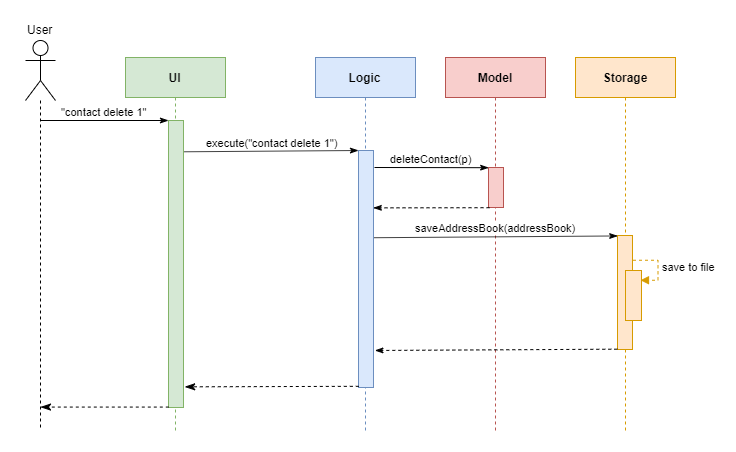

The diagram above was exported from draw.io. Its source (the exported page's mxGraphModel, read from the mxfile embedded in the PNG):
<mxGraphModel dx="1280" dy="694" grid="1" gridSize="10" guides="1" tooltips="1" connect="1" arrows="1" fold="1" page="1" pageScale="1" pageWidth="1400" pageHeight="850" math="0" shadow="0">
  <root>
    <mxCell id="BCV-_pXVwcxLb2NTNpz6-0" />
    <mxCell id="BCV-_pXVwcxLb2NTNpz6-1" parent="BCV-_pXVwcxLb2NTNpz6-0" />
    <mxCell id="g_muHWdZqSMhyq-U0IHB-2" value="" style="shape=umlLifeline;participant=umlActor;perimeter=lifelinePerimeter;whiteSpace=wrap;html=1;container=1;collapsible=0;recursiveResize=0;verticalAlign=top;spacingTop=36;labelBackgroundColor=#ffffff;outlineConnect=0;fillColor=none;align=center;size=60;" vertex="1" parent="BCV-_pXVwcxLb2NTNpz6-1">
      <mxGeometry x="100" y="90" width="30" height="390" as="geometry" />
    </mxCell>
    <mxCell id="g_muHWdZqSMhyq-U0IHB-3" value="User" style="text;html=1;resizable=0;points=[];autosize=1;align=center;verticalAlign=top;spacingTop=-4;" vertex="1" parent="BCV-_pXVwcxLb2NTNpz6-1">
      <mxGeometry x="95" y="70" width="40" height="20" as="geometry" />
    </mxCell>
    <mxCell id="g_muHWdZqSMhyq-U0IHB-4" value="UI" style="shape=umlLifeline;perimeter=lifelinePerimeter;whiteSpace=wrap;html=1;container=1;collapsible=0;recursiveResize=0;outlineConnect=0;fillColor=#d5e8d4;align=center;strokeColor=#82b366;fontStyle=1" vertex="1" parent="BCV-_pXVwcxLb2NTNpz6-1">
      <mxGeometry x="200" y="107" width="100" height="373" as="geometry" />
    </mxCell>
    <mxCell id="g_muHWdZqSMhyq-U0IHB-8" value="" style="html=1;points=[];perimeter=orthogonalPerimeter;fillColor=#d5e8d4;align=center;strokeColor=#82b366;" vertex="1" parent="g_muHWdZqSMhyq-U0IHB-4">
      <mxGeometry x="43" y="63" width="15" height="287" as="geometry" />
    </mxCell>
    <mxCell id="g_muHWdZqSMhyq-U0IHB-9" value="&quot;contact delete 1&quot;" style="html=1;verticalAlign=bottom;endArrow=classicThin;entryX=0;entryY=0;endFill=1;" edge="1" target="g_muHWdZqSMhyq-U0IHB-8" parent="BCV-_pXVwcxLb2NTNpz6-1">
      <mxGeometry relative="1" as="geometry">
        <mxPoint x="115" y="170" as="sourcePoint" />
      </mxGeometry>
    </mxCell>
    <mxCell id="g_muHWdZqSMhyq-U0IHB-10" value="" style="html=1;verticalAlign=bottom;endArrow=classicThin;dashed=1;endSize=8;exitX=0.02;exitY=0.995;exitDx=0;exitDy=0;exitPerimeter=0;endFill=1;" edge="1" parent="BCV-_pXVwcxLb2NTNpz6-1">
      <mxGeometry relative="1" as="geometry">
        <mxPoint x="115.01219512195132" y="456.56500000000005" as="targetPoint" />
        <mxPoint x="243.29999999999995" y="456.56500000000005" as="sourcePoint" />
      </mxGeometry>
    </mxCell>
    <mxCell id="g_muHWdZqSMhyq-U0IHB-11" value="Logic" style="shape=umlLifeline;perimeter=lifelinePerimeter;whiteSpace=wrap;html=1;container=1;collapsible=0;recursiveResize=0;outlineConnect=0;fillColor=#dae8fc;align=center;strokeColor=#6c8ebf;fontStyle=1" vertex="1" parent="BCV-_pXVwcxLb2NTNpz6-1">
      <mxGeometry x="390" y="107" width="100" height="373" as="geometry" />
    </mxCell>
    <mxCell id="g_muHWdZqSMhyq-U0IHB-13" value="" style="html=1;points=[];perimeter=orthogonalPerimeter;fillColor=#dae8fc;align=center;strokeColor=#6c8ebf;" vertex="1" parent="g_muHWdZqSMhyq-U0IHB-11">
      <mxGeometry x="43" y="93" width="15" height="237" as="geometry" />
    </mxCell>
    <mxCell id="g_muHWdZqSMhyq-U0IHB-14" value="execute(&quot;contact delete 1&quot;)" style="html=1;verticalAlign=bottom;endArrow=classicThin;entryX=0;entryY=0;endFill=1;exitX=1.053;exitY=0.109;exitDx=0;exitDy=0;exitPerimeter=0;startSize=6;" edge="1" parent="BCV-_pXVwcxLb2NTNpz6-1" target="g_muHWdZqSMhyq-U0IHB-13" source="g_muHWdZqSMhyq-U0IHB-8">
      <mxGeometry relative="1" as="geometry">
        <mxPoint x="333.5" y="170" as="sourcePoint" />
      </mxGeometry>
    </mxCell>
    <mxCell id="g_muHWdZqSMhyq-U0IHB-15" value="" style="html=1;verticalAlign=bottom;endArrow=classicThin;dashed=1;endSize=8;exitX=0.02;exitY=0.995;exitDx=0;exitDy=0;exitPerimeter=0;endFill=1;entryX=1.081;entryY=0.928;entryDx=0;entryDy=0;entryPerimeter=0;" edge="1" parent="BCV-_pXVwcxLb2NTNpz6-1" source="g_muHWdZqSMhyq-U0IHB-13" target="g_muHWdZqSMhyq-U0IHB-8">
      <mxGeometry relative="1" as="geometry">
        <mxPoint x="258" y="438" as="targetPoint" />
      </mxGeometry>
    </mxCell>
    <mxCell id="g_muHWdZqSMhyq-U0IHB-16" value="Model" style="shape=umlLifeline;perimeter=lifelinePerimeter;whiteSpace=wrap;html=1;container=1;collapsible=0;recursiveResize=0;outlineConnect=0;fillColor=#f8cecc;align=center;strokeColor=#b85450;fontStyle=1" vertex="1" parent="BCV-_pXVwcxLb2NTNpz6-1">
      <mxGeometry x="520" y="107" width="100" height="373" as="geometry" />
    </mxCell>
    <mxCell id="g_muHWdZqSMhyq-U0IHB-17" value="" style="html=1;points=[];perimeter=orthogonalPerimeter;fillColor=#f8cecc;align=center;strokeColor=#b85450;" vertex="1" parent="g_muHWdZqSMhyq-U0IHB-16">
      <mxGeometry x="43" y="110" width="15" height="40" as="geometry" />
    </mxCell>
    <mxCell id="g_muHWdZqSMhyq-U0IHB-18" value="deleteContact(p)" style="html=1;verticalAlign=bottom;endArrow=classicThin;endFill=1;startSize=6;entryX=0.013;entryY=0.005;entryDx=0;entryDy=0;entryPerimeter=0;" edge="1" parent="BCV-_pXVwcxLb2NTNpz6-1" target="g_muHWdZqSMhyq-U0IHB-17">
      <mxGeometry relative="1" as="geometry">
        <mxPoint x="449" y="217" as="sourcePoint" />
        <mxPoint x="630" y="220" as="targetPoint" />
      </mxGeometry>
    </mxCell>
    <mxCell id="g_muHWdZqSMhyq-U0IHB-19" value="" style="html=1;verticalAlign=bottom;endArrow=classicThin;dashed=1;endFill=1;startSize=6;exitX=0.067;exitY=1.005;exitDx=0;exitDy=0;exitPerimeter=0;entryX=0.987;entryY=0.242;entryDx=0;entryDy=0;entryPerimeter=0;" edge="1" parent="BCV-_pXVwcxLb2NTNpz6-1" source="g_muHWdZqSMhyq-U0IHB-17" target="g_muHWdZqSMhyq-U0IHB-13">
      <mxGeometry relative="1" as="geometry">
        <mxPoint x="530" y="343" as="sourcePoint" />
        <mxPoint x="449" y="259" as="targetPoint" />
      </mxGeometry>
    </mxCell>
    <mxCell id="g_muHWdZqSMhyq-U0IHB-20" value="Storage" style="shape=umlLifeline;perimeter=lifelinePerimeter;whiteSpace=wrap;html=1;container=1;collapsible=0;recursiveResize=0;outlineConnect=0;fillColor=#ffe6cc;align=center;strokeColor=#d79b00;fontStyle=1" vertex="1" parent="BCV-_pXVwcxLb2NTNpz6-1">
      <mxGeometry x="650" y="107" width="100" height="373" as="geometry" />
    </mxCell>
    <mxCell id="g_muHWdZqSMhyq-U0IHB-21" value="" style="html=1;points=[];perimeter=orthogonalPerimeter;fillColor=#ffe6cc;align=center;strokeColor=#d79b00;" vertex="1" parent="g_muHWdZqSMhyq-U0IHB-20">
      <mxGeometry x="42" y="178" width="15" height="114" as="geometry" />
    </mxCell>
    <mxCell id="g_muHWdZqSMhyq-U0IHB-22" value="saveAddressBook(addressBook)" style="html=1;verticalAlign=bottom;endArrow=classicThin;entryX=0.013;entryY=0.004;endFill=1;exitX=1.04;exitY=0.368;exitDx=0;exitDy=0;exitPerimeter=0;startSize=6;entryDx=0;entryDy=0;entryPerimeter=0;" edge="1" parent="BCV-_pXVwcxLb2NTNpz6-1" source="g_muHWdZqSMhyq-U0IHB-13" target="g_muHWdZqSMhyq-U0IHB-21">
      <mxGeometry relative="1" as="geometry">
        <mxPoint x="447.80499999999995" y="287.55100000000004" as="sourcePoint" />
        <mxPoint x="684" y="281.0000000000001" as="targetPoint" />
      </mxGeometry>
    </mxCell>
    <mxCell id="g_muHWdZqSMhyq-U0IHB-23" value="" style="html=1;verticalAlign=bottom;endArrow=classicThin;entryX=1.093;entryY=0.848;dashed=1;endFill=1;exitX=-0.013;exitY=1.006;exitDx=0;exitDy=0;exitPerimeter=0;startSize=6;entryDx=0;entryDy=0;entryPerimeter=0;" edge="1" parent="BCV-_pXVwcxLb2NTNpz6-1">
      <mxGeometry relative="1" as="geometry">
        <mxPoint x="691.8050000000001" y="398.6840000000001" as="sourcePoint" />
        <mxPoint x="449.3950000000001" y="399.976" as="targetPoint" />
      </mxGeometry>
    </mxCell>
    <mxCell id="g_muHWdZqSMhyq-U0IHB-24" value="" style="html=1;points=[];perimeter=orthogonalPerimeter;fillColor=#ffe6cc;align=center;strokeColor=#d79b00;" vertex="1" parent="BCV-_pXVwcxLb2NTNpz6-1">
      <mxGeometry x="700" y="320" width="16" height="50" as="geometry" />
    </mxCell>
    <mxCell id="g_muHWdZqSMhyq-U0IHB-25" value="save to file" style="edgeStyle=orthogonalEdgeStyle;html=1;align=left;spacingLeft=2;endArrow=block;rounded=0;dashed=1;fillColor=#ffe6cc;strokeColor=#d79b00;entryX=0.939;entryY=0.201;entryDx=0;entryDy=0;entryPerimeter=0;" edge="1" target="g_muHWdZqSMhyq-U0IHB-24" parent="BCV-_pXVwcxLb2NTNpz6-1">
      <mxGeometry relative="1" as="geometry">
        <mxPoint x="708" y="310" as="sourcePoint" />
        <Array as="points">
          <mxPoint x="733" y="310" />
          <mxPoint x="733" y="330" />
        </Array>
        <mxPoint x="720" y="330" as="targetPoint" />
      </mxGeometry>
    </mxCell>
  </root>
</mxGraphModel>